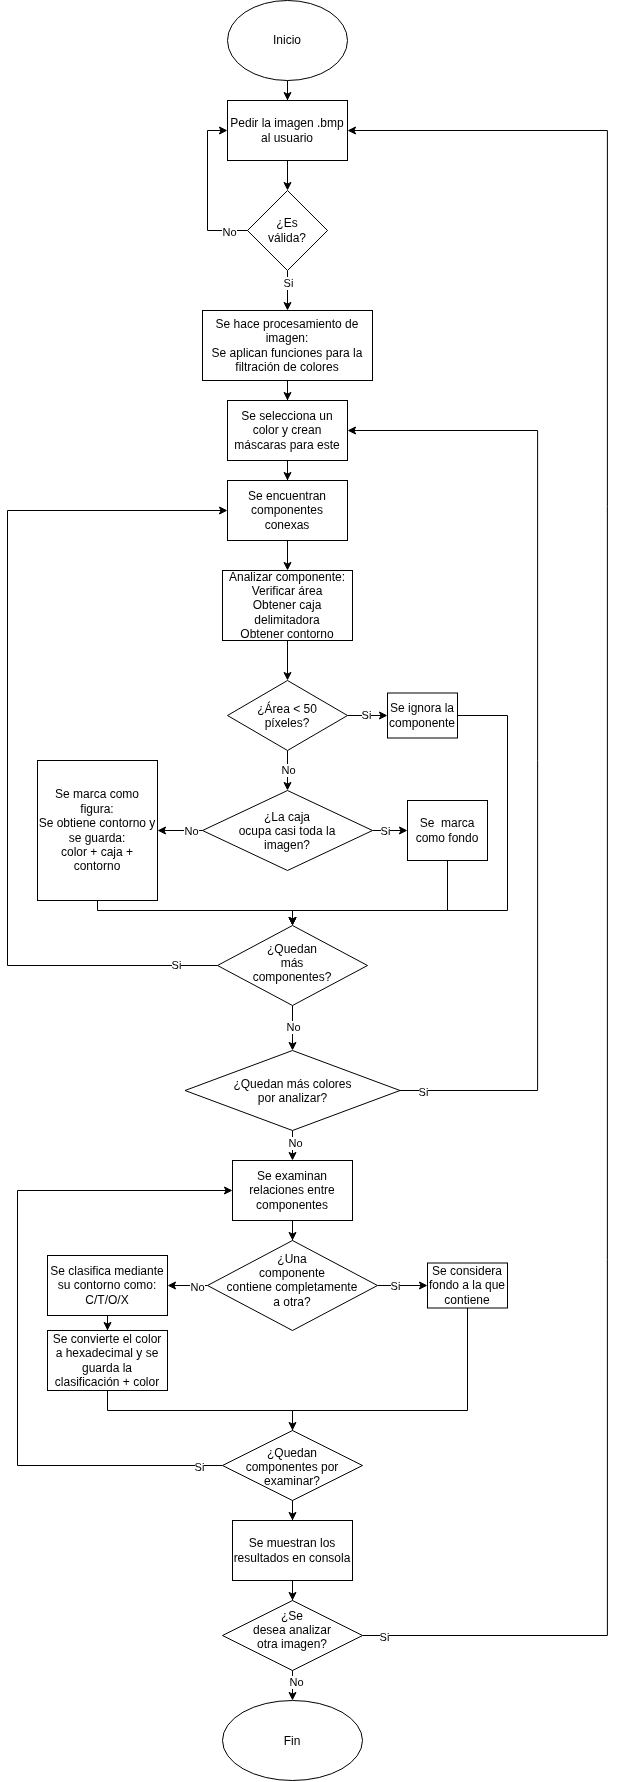

The diagram above was exported from draw.io. Its source (the exported page's mxGraphModel, read from the mxfile embedded in the PNG):
<mxGraphModel dx="573" dy="1490" grid="1" gridSize="10" guides="1" tooltips="1" connect="1" arrows="1" fold="1" page="1" pageScale="1" pageWidth="827" pageHeight="1169" math="0" shadow="0">
  <root>
    <mxCell id="0" />
    <mxCell id="1" parent="0" />
    <mxCell id="-znsq6xn51giOZgGaiQL-3" edge="1" parent="1" source="-znsq6xn51giOZgGaiQL-1" style="edgeStyle=orthogonalEdgeStyle;rounded=0;orthogonalLoop=1;jettySize=auto;html=1;" target="-znsq6xn51giOZgGaiQL-2" value="">
      <mxGeometry relative="1" as="geometry" />
    </mxCell>
    <mxCell id="-znsq6xn51giOZgGaiQL-1" parent="1" style="ellipse;whiteSpace=wrap;html=1;shapeInside=1;" value="&lt;div&gt;&lt;br&gt;&lt;/div&gt;&lt;div&gt;&lt;br&gt;&lt;/div&gt;&lt;div&gt;Inicio&lt;/div&gt;" vertex="1">
      <mxGeometry height="80" width="120" x="390" y="-1110" as="geometry" />
    </mxCell>
    <mxCell id="-znsq6xn51giOZgGaiQL-5" edge="1" parent="1" source="-znsq6xn51giOZgGaiQL-2" style="edgeStyle=orthogonalEdgeStyle;rounded=0;orthogonalLoop=1;jettySize=auto;html=1;" target="-znsq6xn51giOZgGaiQL-4" value="">
      <mxGeometry relative="1" as="geometry" />
    </mxCell>
    <mxCell id="-znsq6xn51giOZgGaiQL-2" parent="1" style="whiteSpace=wrap;html=1;" value="Pedir la imagen .bmp al usuario" vertex="1">
      <mxGeometry height="60" width="120" x="390" y="-1010" as="geometry" />
    </mxCell>
    <mxCell id="-znsq6xn51giOZgGaiQL-14" edge="1" parent="1" source="-znsq6xn51giOZgGaiQL-4" style="edgeStyle=orthogonalEdgeStyle;rounded=0;orthogonalLoop=1;jettySize=auto;html=1;" target="-znsq6xn51giOZgGaiQL-13" value="">
      <mxGeometry relative="1" as="geometry" />
    </mxCell>
    <mxCell id="-znsq6xn51giOZgGaiQL-15" connectable="0" parent="-znsq6xn51giOZgGaiQL-14" style="edgeLabel;html=1;align=center;verticalAlign=middle;resizable=0;points=[];" value="Si" vertex="1">
      <mxGeometry relative="1" x="-0.3778" as="geometry">
        <mxPoint as="offset" />
      </mxGeometry>
    </mxCell>
    <mxCell id="-znsq6xn51giOZgGaiQL-37" edge="1" parent="1" source="-znsq6xn51giOZgGaiQL-4" style="edgeStyle=orthogonalEdgeStyle;rounded=0;orthogonalLoop=1;jettySize=auto;html=1;exitX=0;exitY=0.5;exitDx=0;exitDy=0;entryX=0;entryY=0.5;entryDx=0;entryDy=0;" target="-znsq6xn51giOZgGaiQL-2">
      <mxGeometry relative="1" as="geometry" />
    </mxCell>
    <mxCell id="-znsq6xn51giOZgGaiQL-38" connectable="0" parent="-znsq6xn51giOZgGaiQL-37" style="edgeLabel;html=1;align=center;verticalAlign=middle;resizable=0;points=[];" value="No" vertex="1">
      <mxGeometry relative="1" x="-0.7621" y="1" as="geometry">
        <mxPoint as="offset" />
      </mxGeometry>
    </mxCell>
    <mxCell id="-znsq6xn51giOZgGaiQL-4" parent="1" style="rhombus;whiteSpace=wrap;html=1;shapeInside=1;" value="&lt;div&gt;&lt;br&gt;&lt;/div&gt;&lt;div&gt;&lt;br&gt;&lt;/div&gt;&lt;div&gt;¿Es válida?&lt;/div&gt;" vertex="1">
      <mxGeometry height="80" width="80" x="410" y="-920" as="geometry" />
    </mxCell>
    <mxCell id="-znsq6xn51giOZgGaiQL-17" edge="1" parent="1" source="-znsq6xn51giOZgGaiQL-13" style="edgeStyle=orthogonalEdgeStyle;rounded=0;orthogonalLoop=1;jettySize=auto;html=1;" target="-znsq6xn51giOZgGaiQL-16" value="">
      <mxGeometry relative="1" as="geometry" />
    </mxCell>
    <mxCell id="-znsq6xn51giOZgGaiQL-13" parent="1" style="whiteSpace=wrap;html=1;" value="Se hace procesamiento de imagen:&lt;br&gt;Se aplican funciones para la filtración de colores" vertex="1">
      <mxGeometry height="70" width="170" x="365" y="-800" as="geometry" />
    </mxCell>
    <mxCell id="-znsq6xn51giOZgGaiQL-19" edge="1" parent="1" source="-znsq6xn51giOZgGaiQL-16" style="edgeStyle=orthogonalEdgeStyle;rounded=0;orthogonalLoop=1;jettySize=auto;html=1;" target="-znsq6xn51giOZgGaiQL-18" value="">
      <mxGeometry relative="1" as="geometry" />
    </mxCell>
    <mxCell id="-znsq6xn51giOZgGaiQL-16" parent="1" style="whiteSpace=wrap;html=1;" value="Se selecciona un color y crean máscaras para este" vertex="1">
      <mxGeometry height="60" width="120" x="390" y="-710" as="geometry" />
    </mxCell>
    <mxCell id="-znsq6xn51giOZgGaiQL-24" edge="1" parent="1" source="-znsq6xn51giOZgGaiQL-18" style="edgeStyle=orthogonalEdgeStyle;rounded=0;orthogonalLoop=1;jettySize=auto;html=1;" target="-znsq6xn51giOZgGaiQL-23" value="">
      <mxGeometry relative="1" as="geometry" />
    </mxCell>
    <mxCell id="-znsq6xn51giOZgGaiQL-18" parent="1" style="whiteSpace=wrap;html=1;" value="Se encuentran componentes conexas" vertex="1">
      <mxGeometry height="60" width="120" x="390" y="-630" as="geometry" />
    </mxCell>
    <mxCell id="-znsq6xn51giOZgGaiQL-62" edge="1" parent="1" source="-znsq6xn51giOZgGaiQL-23" style="edgeStyle=orthogonalEdgeStyle;rounded=0;orthogonalLoop=1;jettySize=auto;html=1;exitX=0.5;exitY=1;exitDx=0;exitDy=0;entryX=0.5;entryY=0;entryDx=0;entryDy=0;" target="-znsq6xn51giOZgGaiQL-39">
      <mxGeometry relative="1" as="geometry" />
    </mxCell>
    <mxCell id="-znsq6xn51giOZgGaiQL-23" parent="1" style="whiteSpace=wrap;html=1;" value="Analizar componente:&lt;div&gt;Verificar área&lt;/div&gt;&lt;div&gt;Obtener caja delimitadora&lt;/div&gt;&lt;div&gt;Obtener contorno&lt;/div&gt;" vertex="1">
      <mxGeometry height="70" width="130" x="385" y="-540" as="geometry" />
    </mxCell>
    <mxCell id="-znsq6xn51giOZgGaiQL-42" edge="1" parent="1" source="-znsq6xn51giOZgGaiQL-39" style="edgeStyle=orthogonalEdgeStyle;rounded=0;orthogonalLoop=1;jettySize=auto;html=1;" target="-znsq6xn51giOZgGaiQL-41" value="">
      <mxGeometry relative="1" as="geometry" />
    </mxCell>
    <mxCell id="-znsq6xn51giOZgGaiQL-48" connectable="0" parent="-znsq6xn51giOZgGaiQL-42" style="edgeLabel;html=1;align=center;verticalAlign=middle;resizable=0;points=[];" value="No" vertex="1">
      <mxGeometry relative="1" x="-0.034" as="geometry">
        <mxPoint as="offset" />
      </mxGeometry>
    </mxCell>
    <mxCell id="-znsq6xn51giOZgGaiQL-51" edge="1" parent="1" source="-znsq6xn51giOZgGaiQL-39" style="edgeStyle=orthogonalEdgeStyle;rounded=0;orthogonalLoop=1;jettySize=auto;html=1;" target="-znsq6xn51giOZgGaiQL-50" value="">
      <mxGeometry relative="1" as="geometry" />
    </mxCell>
    <mxCell id="-znsq6xn51giOZgGaiQL-52" connectable="0" parent="-znsq6xn51giOZgGaiQL-51" style="edgeLabel;html=1;align=center;verticalAlign=middle;resizable=0;points=[];" value="Si" vertex="1">
      <mxGeometry relative="1" x="-0.1188" y="1" as="geometry">
        <mxPoint as="offset" />
      </mxGeometry>
    </mxCell>
    <mxCell id="-znsq6xn51giOZgGaiQL-39" parent="1" style="rhombus;whiteSpace=wrap;html=1;shapeInside=1;" value="¿Área &amp;lt; 50 píxeles?" vertex="1">
      <mxGeometry height="70" width="120" x="390" y="-430" as="geometry" />
    </mxCell>
    <mxCell id="-znsq6xn51giOZgGaiQL-44" edge="1" parent="1" source="-znsq6xn51giOZgGaiQL-41" style="edgeStyle=orthogonalEdgeStyle;rounded=0;orthogonalLoop=1;jettySize=auto;html=1;" target="-znsq6xn51giOZgGaiQL-43" value="">
      <mxGeometry relative="1" as="geometry" />
    </mxCell>
    <mxCell id="-znsq6xn51giOZgGaiQL-47" connectable="0" parent="-znsq6xn51giOZgGaiQL-44" style="edgeLabel;html=1;align=center;verticalAlign=middle;resizable=0;points=[];" value="No" vertex="1">
      <mxGeometry relative="1" x="-0.4741" as="geometry">
        <mxPoint as="offset" />
      </mxGeometry>
    </mxCell>
    <mxCell id="-znsq6xn51giOZgGaiQL-46" edge="1" parent="1" source="-znsq6xn51giOZgGaiQL-41" style="edgeStyle=orthogonalEdgeStyle;rounded=0;orthogonalLoop=1;jettySize=auto;html=1;" target="-znsq6xn51giOZgGaiQL-45" value="">
      <mxGeometry relative="1" as="geometry" />
    </mxCell>
    <mxCell id="-znsq6xn51giOZgGaiQL-49" connectable="0" parent="-znsq6xn51giOZgGaiQL-46" style="edgeLabel;html=1;align=center;verticalAlign=middle;resizable=0;points=[];" value="Si" vertex="1">
      <mxGeometry relative="1" x="-0.468" as="geometry">
        <mxPoint as="offset" />
      </mxGeometry>
    </mxCell>
    <mxCell id="-znsq6xn51giOZgGaiQL-41" parent="1" style="rhombus;whiteSpace=wrap;html=1;shapeInside=1;" value="¿La caja ocupa casi toda la imagen?" vertex="1">
      <mxGeometry height="80" width="170" x="365" y="-320" as="geometry" />
    </mxCell>
    <mxCell id="-znsq6xn51giOZgGaiQL-54" edge="1" parent="1" source="-znsq6xn51giOZgGaiQL-43" style="edgeStyle=orthogonalEdgeStyle;rounded=0;orthogonalLoop=1;jettySize=auto;html=1;" target="-znsq6xn51giOZgGaiQL-53" value="">
      <mxGeometry relative="1" as="geometry">
        <Array as="points">
          <mxPoint x="260" y="-200" />
          <mxPoint x="455" y="-200" />
        </Array>
      </mxGeometry>
    </mxCell>
    <mxCell id="-znsq6xn51giOZgGaiQL-43" parent="1" style="whiteSpace=wrap;html=1;" value="Se marca como figura:&lt;br&gt;Se obtiene contorno y se guarda:&lt;div&gt;color + caja + contorno&lt;/div&gt;" vertex="1">
      <mxGeometry height="140" width="120" x="200" y="-350" as="geometry" />
    </mxCell>
    <mxCell id="-znsq6xn51giOZgGaiQL-55" edge="1" parent="1" source="-znsq6xn51giOZgGaiQL-45" style="edgeStyle=orthogonalEdgeStyle;rounded=0;orthogonalLoop=1;jettySize=auto;html=1;exitX=0.5;exitY=1;exitDx=0;exitDy=0;entryX=0.5;entryY=0;entryDx=0;entryDy=0;" target="-znsq6xn51giOZgGaiQL-53">
      <mxGeometry relative="1" as="geometry">
        <Array as="points">
          <mxPoint x="610" y="-200" />
          <mxPoint x="455" y="-200" />
        </Array>
      </mxGeometry>
    </mxCell>
    <mxCell id="-znsq6xn51giOZgGaiQL-45" parent="1" style="whiteSpace=wrap;html=1;" value="Se&amp;nbsp; marca como fondo" vertex="1">
      <mxGeometry height="60" width="80" x="570" y="-310" as="geometry" />
    </mxCell>
    <mxCell id="-znsq6xn51giOZgGaiQL-56" edge="1" parent="1" source="-znsq6xn51giOZgGaiQL-50" style="edgeStyle=orthogonalEdgeStyle;rounded=0;orthogonalLoop=1;jettySize=auto;html=1;exitX=1;exitY=0.5;exitDx=0;exitDy=0;entryX=0.5;entryY=0;entryDx=0;entryDy=0;" target="-znsq6xn51giOZgGaiQL-53">
      <mxGeometry relative="1" as="geometry">
        <Array as="points">
          <mxPoint x="670" y="-395" />
          <mxPoint x="670" y="-200" />
          <mxPoint x="455" y="-200" />
        </Array>
      </mxGeometry>
    </mxCell>
    <mxCell id="-znsq6xn51giOZgGaiQL-50" parent="1" style="whiteSpace=wrap;html=1;" value="Se ignora la componente" vertex="1">
      <mxGeometry height="45" width="70" x="550" y="-417.5" as="geometry" />
    </mxCell>
    <mxCell id="-znsq6xn51giOZgGaiQL-57" edge="1" parent="1" source="-znsq6xn51giOZgGaiQL-53" style="edgeStyle=orthogonalEdgeStyle;rounded=0;orthogonalLoop=1;jettySize=auto;html=1;exitX=0;exitY=0.5;exitDx=0;exitDy=0;entryX=0;entryY=0.5;entryDx=0;entryDy=0;" target="-znsq6xn51giOZgGaiQL-18">
      <mxGeometry relative="1" as="geometry">
        <Array as="points">
          <mxPoint x="170" y="-144.96000000000004" />
          <mxPoint x="170" y="-600" />
        </Array>
      </mxGeometry>
    </mxCell>
    <mxCell id="-znsq6xn51giOZgGaiQL-58" connectable="0" parent="-znsq6xn51giOZgGaiQL-57" style="edgeLabel;html=1;align=center;verticalAlign=middle;resizable=0;points=[];" value="Si" vertex="1">
      <mxGeometry relative="1" x="-0.9062" y="-1" as="geometry">
        <mxPoint as="offset" />
      </mxGeometry>
    </mxCell>
    <mxCell id="-znsq6xn51giOZgGaiQL-60" edge="1" parent="1" source="-znsq6xn51giOZgGaiQL-53" style="edgeStyle=orthogonalEdgeStyle;rounded=0;orthogonalLoop=1;jettySize=auto;html=1;" target="-znsq6xn51giOZgGaiQL-59" value="">
      <mxGeometry relative="1" as="geometry" />
    </mxCell>
    <mxCell id="-znsq6xn51giOZgGaiQL-61" connectable="0" parent="-znsq6xn51giOZgGaiQL-60" style="edgeLabel;html=1;align=center;verticalAlign=middle;resizable=0;points=[];" value="No" vertex="1">
      <mxGeometry relative="1" x="-0.0765" as="geometry">
        <mxPoint as="offset" />
      </mxGeometry>
    </mxCell>
    <mxCell id="-znsq6xn51giOZgGaiQL-53" parent="1" style="rhombus;whiteSpace=wrap;html=1;shapeInside=1;" value="¿Quedan más componentes?" vertex="1">
      <mxGeometry height="80" width="150" x="380" y="-185" as="geometry" />
    </mxCell>
    <mxCell id="-znsq6xn51giOZgGaiQL-63" edge="1" parent="1" source="-znsq6xn51giOZgGaiQL-59" style="edgeStyle=orthogonalEdgeStyle;rounded=0;orthogonalLoop=1;jettySize=auto;html=1;exitX=1;exitY=0.5;exitDx=0;exitDy=0;entryX=1;entryY=0.5;entryDx=0;entryDy=0;" target="-znsq6xn51giOZgGaiQL-16">
      <mxGeometry relative="1" as="geometry">
        <Array as="points">
          <mxPoint x="700.05" y="-20" />
          <mxPoint x="700.05" y="-680" />
        </Array>
      </mxGeometry>
    </mxCell>
    <mxCell id="-znsq6xn51giOZgGaiQL-64" connectable="0" parent="-znsq6xn51giOZgGaiQL-63" style="edgeLabel;html=1;align=center;verticalAlign=middle;resizable=0;points=[];" value="Si" vertex="1">
      <mxGeometry relative="1" x="-0.954" y="-1" as="geometry">
        <mxPoint as="offset" />
      </mxGeometry>
    </mxCell>
    <mxCell id="-znsq6xn51giOZgGaiQL-68" edge="1" parent="1" source="-znsq6xn51giOZgGaiQL-59" style="edgeStyle=orthogonalEdgeStyle;rounded=0;orthogonalLoop=1;jettySize=auto;html=1;" target="-znsq6xn51giOZgGaiQL-67" value="">
      <mxGeometry relative="1" as="geometry" />
    </mxCell>
    <mxCell id="-znsq6xn51giOZgGaiQL-69" connectable="0" parent="-znsq6xn51giOZgGaiQL-68" style="edgeLabel;html=1;align=center;verticalAlign=middle;resizable=0;points=[];" value="No" vertex="1">
      <mxGeometry relative="1" x="-0.5021" y="2" as="geometry">
        <mxPoint as="offset" />
      </mxGeometry>
    </mxCell>
    <mxCell id="-znsq6xn51giOZgGaiQL-59" parent="1" style="rhombus;whiteSpace=wrap;html=1;shapeInside=1;" value="¿Quedan más colores por analizar?" vertex="1">
      <mxGeometry height="80" width="215" x="347.5" y="-60" as="geometry" />
    </mxCell>
    <mxCell id="-znsq6xn51giOZgGaiQL-71" edge="1" parent="1" source="-znsq6xn51giOZgGaiQL-67" style="edgeStyle=orthogonalEdgeStyle;rounded=0;orthogonalLoop=1;jettySize=auto;html=1;" target="-znsq6xn51giOZgGaiQL-70" value="">
      <mxGeometry relative="1" as="geometry" />
    </mxCell>
    <mxCell id="-znsq6xn51giOZgGaiQL-67" parent="1" style="whiteSpace=wrap;html=1;" value="Se examinan relaciones entre componentes" vertex="1">
      <mxGeometry height="60" width="120" x="395" y="50" as="geometry" />
    </mxCell>
    <mxCell id="-znsq6xn51giOZgGaiQL-73" edge="1" parent="1" source="-znsq6xn51giOZgGaiQL-70" style="edgeStyle=orthogonalEdgeStyle;rounded=0;orthogonalLoop=1;jettySize=auto;html=1;" target="-znsq6xn51giOZgGaiQL-72" value="">
      <mxGeometry relative="1" as="geometry" />
    </mxCell>
    <mxCell id="-znsq6xn51giOZgGaiQL-74" connectable="0" parent="-znsq6xn51giOZgGaiQL-73" style="edgeLabel;html=1;align=center;verticalAlign=middle;resizable=0;points=[];" value="Si" vertex="1">
      <mxGeometry relative="1" x="-0.3322" as="geometry">
        <mxPoint as="offset" />
      </mxGeometry>
    </mxCell>
    <mxCell id="-znsq6xn51giOZgGaiQL-76" edge="1" parent="1" source="-znsq6xn51giOZgGaiQL-70" style="edgeStyle=orthogonalEdgeStyle;rounded=0;orthogonalLoop=1;jettySize=auto;html=1;" target="-znsq6xn51giOZgGaiQL-75" value="">
      <mxGeometry relative="1" as="geometry" />
    </mxCell>
    <mxCell id="-znsq6xn51giOZgGaiQL-77" connectable="0" parent="-znsq6xn51giOZgGaiQL-76" style="edgeLabel;html=1;align=center;verticalAlign=middle;resizable=0;points=[];" value="No" vertex="1">
      <mxGeometry relative="1" x="-0.4484" y="1" as="geometry">
        <mxPoint as="offset" />
      </mxGeometry>
    </mxCell>
    <mxCell id="-znsq6xn51giOZgGaiQL-70" parent="1" style="rhombus;whiteSpace=wrap;html=1;shapeInside=1;" value="¿Una componente contiene completamente a otra?" vertex="1">
      <mxGeometry height="90" width="170" x="370" y="130" as="geometry" />
    </mxCell>
    <mxCell id="-znsq6xn51giOZgGaiQL-82" edge="1" parent="1" source="-znsq6xn51giOZgGaiQL-72" style="edgeStyle=orthogonalEdgeStyle;rounded=0;orthogonalLoop=1;jettySize=auto;html=1;exitX=0.5;exitY=1;exitDx=0;exitDy=0;entryX=1;entryY=0.5;entryDx=0;entryDy=0;" target="-znsq6xn51giOZgGaiQL-80">
      <mxGeometry relative="1" as="geometry">
        <Array as="points">
          <mxPoint x="630" y="300" />
          <mxPoint x="455.04" y="300" />
          <mxPoint x="455.04" y="355.03999999999996" />
        </Array>
      </mxGeometry>
    </mxCell>
    <mxCell id="-znsq6xn51giOZgGaiQL-72" parent="1" style="whiteSpace=wrap;html=1;" value="Se considera fondo a la que contiene" vertex="1">
      <mxGeometry height="45" width="80" x="590" y="152.5" as="geometry" />
    </mxCell>
    <mxCell id="-znsq6xn51giOZgGaiQL-79" edge="1" parent="1" source="-znsq6xn51giOZgGaiQL-75" style="edgeStyle=orthogonalEdgeStyle;rounded=0;orthogonalLoop=1;jettySize=auto;html=1;" target="-znsq6xn51giOZgGaiQL-78" value="">
      <mxGeometry relative="1" as="geometry" />
    </mxCell>
    <mxCell id="-znsq6xn51giOZgGaiQL-75" parent="1" style="whiteSpace=wrap;html=1;" value="Se clasifica mediante su contorno como:&lt;div&gt;C/T/O/X&lt;/div&gt;" vertex="1">
      <mxGeometry height="60" width="120" x="210" y="145" as="geometry" />
    </mxCell>
    <mxCell id="-znsq6xn51giOZgGaiQL-81" edge="1" parent="1" source="-znsq6xn51giOZgGaiQL-78" style="edgeStyle=orthogonalEdgeStyle;rounded=0;orthogonalLoop=1;jettySize=auto;html=1;" target="-znsq6xn51giOZgGaiQL-80" value="">
      <mxGeometry relative="1" as="geometry">
        <Array as="points">
          <mxPoint x="270" y="300" />
          <mxPoint x="455.04" y="300" />
        </Array>
      </mxGeometry>
    </mxCell>
    <mxCell id="-znsq6xn51giOZgGaiQL-78" parent="1" style="whiteSpace=wrap;html=1;" value="Se convierte el color a hexadecimal y se guarda la clasificación + color" vertex="1">
      <mxGeometry height="60" width="120" x="210" y="220" as="geometry" />
    </mxCell>
    <mxCell id="-znsq6xn51giOZgGaiQL-83" edge="1" parent="1" source="-znsq6xn51giOZgGaiQL-80" style="edgeStyle=orthogonalEdgeStyle;rounded=0;orthogonalLoop=1;jettySize=auto;html=1;exitX=0;exitY=0.5;exitDx=0;exitDy=0;entryX=0;entryY=0.5;entryDx=0;entryDy=0;" target="-znsq6xn51giOZgGaiQL-67">
      <mxGeometry relative="1" as="geometry">
        <Array as="points">
          <mxPoint x="180" y="355.03999999999996" />
          <mxPoint x="180" y="80" />
        </Array>
      </mxGeometry>
    </mxCell>
    <mxCell id="-znsq6xn51giOZgGaiQL-84" connectable="0" parent="-znsq6xn51giOZgGaiQL-83" style="edgeLabel;html=1;align=center;verticalAlign=middle;resizable=0;points=[];" value="Si" vertex="1">
      <mxGeometry relative="1" x="-0.9311" y="1" as="geometry">
        <mxPoint as="offset" />
      </mxGeometry>
    </mxCell>
    <mxCell id="-znsq6xn51giOZgGaiQL-86" edge="1" parent="1" source="-znsq6xn51giOZgGaiQL-80" style="edgeStyle=orthogonalEdgeStyle;rounded=0;orthogonalLoop=1;jettySize=auto;html=1;" target="-znsq6xn51giOZgGaiQL-85" value="">
      <mxGeometry relative="1" as="geometry" />
    </mxCell>
    <mxCell id="-znsq6xn51giOZgGaiQL-80" parent="1" style="rhombus;whiteSpace=wrap;html=1;shapeInside=1;" value="¿Quedan componentes por examinar?" vertex="1">
      <mxGeometry height="70" width="140" x="385" y="320" as="geometry" />
    </mxCell>
    <mxCell id="-znsq6xn51giOZgGaiQL-92" edge="1" parent="1" source="-znsq6xn51giOZgGaiQL-85" style="edgeStyle=orthogonalEdgeStyle;rounded=0;orthogonalLoop=1;jettySize=auto;html=1;" target="-znsq6xn51giOZgGaiQL-91" value="">
      <mxGeometry relative="1" as="geometry" />
    </mxCell>
    <mxCell id="-znsq6xn51giOZgGaiQL-85" parent="1" style="whiteSpace=wrap;html=1;" value="Se muestran los resultados en consola" vertex="1">
      <mxGeometry height="60" width="120" x="395" y="410" as="geometry" />
    </mxCell>
    <mxCell id="-znsq6xn51giOZgGaiQL-87" parent="1" style="ellipse;whiteSpace=wrap;html=1;shapeInside=1;" value="Fin" vertex="1">
      <mxGeometry height="80" width="140" x="385" y="590" as="geometry" />
    </mxCell>
    <mxCell id="-znsq6xn51giOZgGaiQL-93" edge="1" parent="1" source="-znsq6xn51giOZgGaiQL-91" style="edgeStyle=orthogonalEdgeStyle;rounded=0;orthogonalLoop=1;jettySize=auto;html=1;exitX=0.5;exitY=1;exitDx=0;exitDy=0;entryX=0.5;entryY=0;entryDx=0;entryDy=0;" target="-znsq6xn51giOZgGaiQL-87">
      <mxGeometry relative="1" as="geometry" />
    </mxCell>
    <mxCell id="-znsq6xn51giOZgGaiQL-94" connectable="0" parent="-znsq6xn51giOZgGaiQL-93" style="edgeLabel;html=1;align=center;verticalAlign=middle;resizable=0;points=[];" value="No" vertex="1">
      <mxGeometry relative="1" x="-0.2545" y="3" as="geometry">
        <mxPoint as="offset" />
      </mxGeometry>
    </mxCell>
    <mxCell id="-znsq6xn51giOZgGaiQL-95" edge="1" parent="1" source="-znsq6xn51giOZgGaiQL-91" style="edgeStyle=orthogonalEdgeStyle;rounded=0;orthogonalLoop=1;jettySize=auto;html=1;exitX=1;exitY=0.5;exitDx=0;exitDy=0;entryX=1;entryY=0.5;entryDx=0;entryDy=0;" target="-znsq6xn51giOZgGaiQL-2">
      <mxGeometry relative="1" as="geometry">
        <Array as="points">
          <mxPoint x="769.86" y="525.14" />
          <mxPoint x="769.86" y="-980" />
        </Array>
      </mxGeometry>
    </mxCell>
    <mxCell id="-znsq6xn51giOZgGaiQL-96" connectable="0" parent="-znsq6xn51giOZgGaiQL-95" style="edgeLabel;html=1;align=center;verticalAlign=middle;resizable=0;points=[];" value="Si" vertex="1">
      <mxGeometry relative="1" x="-0.9794" y="-1" as="geometry">
        <mxPoint as="offset" />
      </mxGeometry>
    </mxCell>
    <mxCell id="-znsq6xn51giOZgGaiQL-91" parent="1" style="rhombus;whiteSpace=wrap;html=1;shapeInside=1;" value="¿Se desea analizar otra imagen?" vertex="1">
      <mxGeometry height="70" width="140" x="385" y="490" as="geometry" />
    </mxCell>
  </root>
</mxGraphModel>